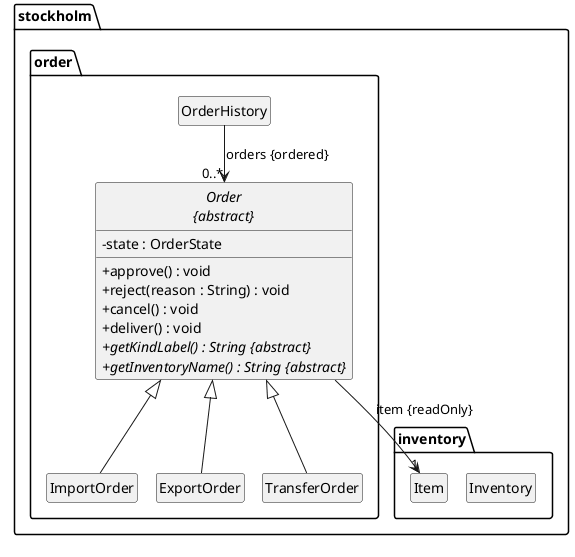

The diagram above was rendered by PlantUML. Its source (embedded in the PNG):
@startuml
!pragma layout smetana
hide circle
hide empty members
skinparam classAttributeIconSize 0

package "stockholm.order" {
    abstract class "Order\n{abstract}" as Order {
        - state : OrderState
        + approve() : void
        + reject(reason : String) : void
        + cancel() : void
        + deliver() : void
        + {abstract} getKindLabel() : String <U+007B>abstract<U+007D>
        + {abstract} getInventoryName() : String <U+007B>abstract<U+007D>
    }

    class OrderHistory

    class ImportOrder
    class ExportOrder
    class TransferOrder
}

package "stockholm.inventory" {
    class Inventory
    class Item
}

Order <|-- ImportOrder
Order <|-- ExportOrder
Order <|-- TransferOrder
Order --> "1" Item : item {readOnly}
OrderHistory --> "0..*" Order : orders {ordered}
@enduml